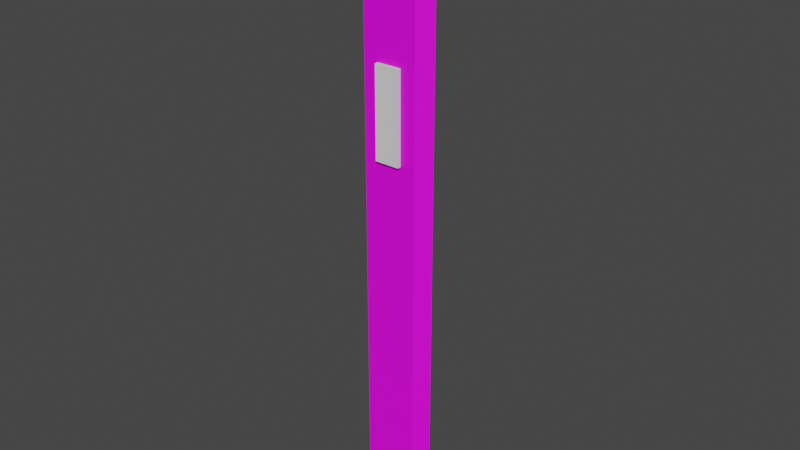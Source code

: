 # Source: Pinguin.blend  (saved by Blender 3.6.11; exported with 4.5.12 LTS)
import bpy
from mathutils import Matrix  # noqa: F401  (used for matrix-valued properties, if any)

bpy.ops.wm.read_factory_settings(use_empty=True)
scene = bpy.context.scene
scene.name = 'Scene'

# ---- collections
col_collection = bpy.data.collections.new('Collection'); scene.collection.children.link(col_collection)

# ---- images (referenced by path relative to the original .blend; pixels are not part of the script)
import os
ASSET_DIR = os.environ.get("B2B_ASSET_DIR", "")  # directory of the original .blend (textures are referenced by path, not embedded)
HERE = os.path.dirname(os.path.abspath(__file__))  # packed textures are extracted next to this script under _unpacked/

def load_image(name, relpath, width, height, colorspace="sRGB"):
    """Load a texture the original file referenced (path relative to the .blend, or extracted next to this script)."""
    p = next((c for c in (os.path.join(HERE, relpath), os.path.join(ASSET_DIR, relpath)) if relpath and os.path.exists(c)), "")
    if p:
        img = bpy.data.images.load(p, check_existing=True)
        img.name = name
    else:  # same state as the original file: an image datablock whose file is absent (Cycles renders it pink)
        img = bpy.data.images.new(name, width, height)
        img.source = "FILE"
        img.filepath = "//" + (relpath or name)
    img.colorspace_settings.name = colorspace
    return img
img_new_color_atlas_psd = load_image('new_color_atlas.psd', 'new_color_atlas.psd', 1024, 1024, 'sRGB')

# ---- materials (node trees are filled in below, after node groups)
mat_material_001 = bpy.data.materials.new('Material.001')
mat_material_001.use_transparent_shadow = False
mat_reflektor = bpy.data.materials.new('Reflektor')
mat_reflektor.use_transparent_shadow = False

# ---- material node trees
mat_material_001.use_nodes = True; mat_material_001.node_tree.nodes.clear()
_N = mat_material_001.node_tree.nodes; _L = mat_material_001.node_tree.links
n0 = _N.new('ShaderNodeBsdfPrincipled'); n0.name = 'Principled BSDF'; n0.location = (10, 300)
n0.distribution = 'GGX'
n0.subsurface_method = 'RANDOM_WALK_SKIN'
n0.inputs[3].default_value = 1.45
n0.inputs[27].default_value = (0.0, 0.0, 0.0, 1.0)
n0.inputs[28].default_value = 1.0
n1 = _N.new('ShaderNodeOutputMaterial'); n1.name = 'Material Output'; n1.location = (300, 300)
n2 = _N.new('ShaderNodeTexImage'); n2.name = 'Image Texture'; n2.location = (-300, 202)
n2.image = img_new_color_atlas_psd
_L.new(n0.outputs[0], n1.inputs[0])
_L.new(n2.outputs[0], n0.inputs[0])
n1.is_active_output = True
mat_reflektor.use_nodes = True; mat_reflektor.node_tree.nodes.clear()
_N = mat_reflektor.node_tree.nodes; _L = mat_reflektor.node_tree.links
n0 = _N.new('ShaderNodeBsdfPrincipled'); n0.name = 'Principled BSDF'; n0.location = (10, 300)
n0.distribution = 'GGX'
n0.subsurface_method = 'RANDOM_WALK_SKIN'
n0.inputs[3].default_value = 1.45
n0.inputs[27].default_value = (0.0, 0.0, 0.0, 1.0)
n0.inputs[28].default_value = 1.0
n1 = _N.new('ShaderNodeOutputMaterial'); n1.name = 'Material Output'; n1.location = (300, 300)
_L.new(n0.outputs[0], n1.inputs[0])
n1.is_active_output = True

# ---- world
world_world = bpy.data.worlds.new('World'); scene.world = world_world
world_world.use_nodes = True; world_world.node_tree.nodes.clear()
_N = world_world.node_tree.nodes; _L = world_world.node_tree.links
n0 = _N.new('ShaderNodeOutputWorld'); n0.name = 'World Output'; n0.location = (300, 300)
n1 = _N.new('ShaderNodeBackground'); n1.name = 'Background'; n1.location = (10, 300)
n1.inputs[0].default_value = (0.05088, 0.05088, 0.05088, 1.0)
_L.new(n1.outputs[0], n0.inputs[0])
n0.is_active_output = True
world_world.color = (0.05088, 0.05088, 0.05088)
world_world.use_sun_shadow = False
world_world.sun_shadow_jitter_overblur = 0.0

# ---- meshes
me_cube_001 = bpy.data.meshes.new('Cube.001')
me_cube_001.from_pydata([(0.06124, 0.03059, 1.16), (0.06124, 0.03059, -0.09468), (0.06124, -0.03059, 1.16), (0.06124, -0.03059, -0.09468), (-0.06124, 0.03059, -0.09468), (-0.06124, -0.03059, -0.09468), (0.06124, 0.03059, 0.9644), (0.06124, 0.03059, 0.6617), (0.06124, -0.03059, 0.6617), (0.06124, -0.03059, 0.9644), (-0.06124, -0.03059, 0.7101), (-0.06124, -0.03059, 1.034), (-0.06124, 0.03059, 0.7101), (-0.06124, 0.03059, 1.034), (-0.02723, 0.03059, 1.22), (-0.06124, 0.03059, 1.202), (-0.06124, -0.03059, 1.202), (-0.02723, -0.03059, 1.22), (-0.0279, -0.03913, 0.7289), (-0.0279, -0.03913, 0.9287), (-0.0279, 0.03913, 0.7289), (-0.0279, 0.03913, 0.9287), (0.0279, -0.03913, 0.7289), (0.0279, -0.03913, 0.9287), (0.0279, 0.03913, 0.7289), (0.0279, 0.03913, 0.9287), (0.08485, 0.0, 1.186), (0.08485, 0.0, -0.1025), (-0.08263, 0.0, -0.1025), (-0.08263, 0.0, 1.072), (-0.08263, 0.0, 0.7297), (0.08485, 0.0, 0.9983), (0.08485, 0.0, 0.6785), (-0.03612, 0.0, 1.269), (-0.08263, 0.0, 1.25)], [], [(32, 8, 3, 27), (8, 10, 5, 3), (30, 12, 4, 28), (12, 7, 1, 4), (2, 17, 11, 9), (28, 4, 1, 27), (26, 0, 14, 33), (13, 6, 7, 12), (14, 0, 6, 13), (29, 13, 12, 30), (9, 11, 10, 8), (26, 2, 9, 31), (31, 9, 8, 32), (33, 34, 16, 17), (34, 15, 13, 29), (18, 19, 21, 20), (20, 21, 25, 24), (24, 25, 23, 22), (22, 23, 19, 18), (20, 24, 22, 18), (25, 21, 19, 23), (16, 34, 29, 11), (14, 15, 34, 33), (6, 31, 32, 7), (0, 26, 31, 6), (11, 29, 30, 10), (2, 26, 33, 17), (5, 28, 27, 3), (10, 30, 28, 5), (7, 32, 27, 1), (13, 15, 14), (17, 16, 11)])
me_cube_001.polygons.foreach_set('material_index', [0, 0, 0, 0, 0, 0, 0, 0, 0, 0, 0, 0, 0, 0, 0, 1, 1, 1, 1, 1, 1, 0, 0, 0, 0, 0, 0, 0, 0, 0, 0, 0])
_uv = me_cube_001.uv_layers.new(name='UVMap')
_uv.uv.foreach_set('vector', [0.4421, 0.4582, 0.4421, 0.4575, 0.4413, 0.4575, 0.4413, 0.4582, 0.4421, 0.4575, 0.4421, 0.456, 0.4413, 0.456, 0.4413, 0.4575, 0.4421, 0.4553, 0.4421, 0.4545, 0.4413, 0.4545, 0.4413, 0.4553, 0.4421, 0.4545, 0.4421, 0.453, 0.4413, 0.453, 0.4413, 0.4545, 0.4427, 0.4575, 0.4427, 0.4564, 0.4425, 0.456, 0.4425, 0.4575, 0.4413, 0.4553, 0.4413, 0.4545, 0.4398, 0.4545, 0.4398, 0.4553, 0.4442, 0.4553, 0.4442, 0.4545, 0.4432, 0.4545, 0.4432, 0.4553, 0.4465, 0.1845, 0.4465, 0.183, 0.4461, 0.183, 0.4461, 0.1845, 0.4427, 0.4541, 0.4427, 0.453, 0.4425, 0.453, 0.4425, 0.4545, 0.4465, 0.1853, 0.4465, 0.1845, 0.4461, 0.1845, 0.4461, 0.1853, 0.4465, 0.1875, 0.4465, 0.186, 0.4461, 0.186, 0.4461, 0.1875, 0.4427, 0.4582, 0.4427, 0.4575, 0.4425, 0.4575, 0.4425, 0.4582, 0.4465, 0.1882, 0.4465, 0.1875, 0.4461, 0.1875, 0.4461, 0.1882, 0.4432, 0.4553, 0.4427, 0.4553, 0.4427, 0.456, 0.4432, 0.456, 0.4427, 0.4553, 0.4427, 0.4545, 0.4425, 0.4545, 0.4425, 0.4553, 0.4427, 0.459, 0.4413, 0.459, 0.4413, 0.4575, 0.4427, 0.4575, 0.4427, 0.4575, 0.4413, 0.4575, 0.4413, 0.456, 0.4427, 0.456, 0.4427, 0.456, 0.4413, 0.456, 0.4413, 0.4545, 0.4427, 0.4545, 0.4427, 0.4545, 0.4413, 0.4545, 0.4413, 0.453, 0.4427, 0.453, 0.4442, 0.456, 0.4427, 0.456, 0.4427, 0.4545, 0.4442, 0.4545, 0.4413, 0.456, 0.4398, 0.456, 0.4398, 0.4545, 0.4413, 0.4545, 0.4427, 0.456, 0.4427, 0.4553, 0.4425, 0.4553, 0.4425, 0.456, 0.4432, 0.4545, 0.4427, 0.4545, 0.4427, 0.4553, 0.4432, 0.4553, 0.4465, 0.189, 0.4465, 0.1882, 0.4461, 0.1882, 0.4461, 0.189, 0.4427, 0.459, 0.4427, 0.4582, 0.4425, 0.4582, 0.4425, 0.459, 0.4465, 0.186, 0.4465, 0.1853, 0.4461, 0.1853, 0.4461, 0.186, 0.4442, 0.456, 0.4442, 0.4553, 0.4432, 0.4553, 0.4432, 0.456, 0.4413, 0.456, 0.4413, 0.4553, 0.4398, 0.4553, 0.4398, 0.456, 0.4421, 0.456, 0.4421, 0.4553, 0.4413, 0.4553, 0.4413, 0.456, 0.4421, 0.459, 0.4421, 0.4582, 0.4413, 0.4582, 0.4413, 0.459, 0.4425, 0.4545, 0.4427, 0.4545, 0.4427, 0.4541, 0.4427, 0.4564, 0.4427, 0.456, 0.4425, 0.456])
me_cube_001.materials.append(mat_material_001)
me_cube_001.materials.append(mat_reflektor)
me_cube_001.update()

# ---- objects
ob_cube = bpy.data.objects.new('Cube', me_cube_001)

# ---- transforms, parenting, visibility, modifiers, constraints
ob_cube.location = (0.0, 0.0, 0.0)

# ---- collection membership
col_collection.objects.link(ob_cube)

# ---- scene / render settings (as saved in the file)
scene.frame_start = 1; scene.frame_end = 250; scene.frame_set(1)
scene.render.engine = 'BLENDER_EEVEE_NEXT'
scene.cycles.sampling_pattern = 'TABULATED_SOBOL'
scene.view_settings.view_transform = 'Filmic'
bpy.context.view_layer.update()

# ---- added for rendering (the .blend has no active camera and no usable light): camera, sun
cam_auto = bpy.data.cameras.new('AutoCamera')
cam_auto.lens = 50.0
cam_auto.sensor_width = 36.0
cam_auto.clip_end = 1000.0
ob_auto_camera = bpy.data.objects.new('AutoCamera', cam_auto)
scene.collection.objects.link(ob_auto_camera)
ob_auto_camera.location = (1.28123, -1.53615, 1.60714)
ob_auto_camera.rotation_euler = (1.09748, -7.21219e-08, 0.694738)
scene.camera = ob_auto_camera
light_auto_sun = bpy.data.lights.new('AutoSun', 'SUN')
light_auto_sun.energy = 3.0
light_auto_sun.angle = 0.0523599
ob_auto_sun = bpy.data.objects.new('AutoSun', light_auto_sun)
scene.collection.objects.link(ob_auto_sun)
ob_auto_sun.rotation_euler = (0.872665, 0.174533, 0.523599)
bpy.context.view_layer.update()
